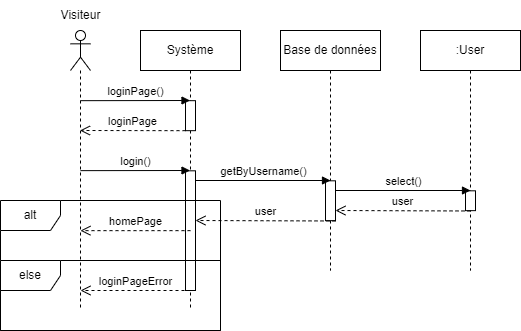

The diagram above was exported from draw.io. Its source (the exported page's mxGraphModel, read from the mxfile embedded in the PNG):
<mxGraphModel dx="1290" dy="541" grid="1" gridSize="10" guides="1" tooltips="1" connect="1" arrows="1" fold="1" page="1" pageScale="1" pageWidth="827" pageHeight="1169" math="0" shadow="0">
  <root>
    <mxCell id="0" />
    <mxCell id="1" parent="0" />
    <mxCell id="eJ_W1vjdf8XcRdMKrFDC-1" value="" style="shape=umlLifeline;perimeter=lifelinePerimeter;whiteSpace=wrap;html=1;container=1;dropTarget=0;collapsible=0;recursiveResize=0;outlineConnect=0;portConstraint=eastwest;newEdgeStyle={&quot;edgeStyle&quot;:&quot;elbowEdgeStyle&quot;,&quot;elbow&quot;:&quot;vertical&quot;,&quot;curved&quot;:0,&quot;rounded&quot;:0};participant=umlActor;" vertex="1" parent="1">
      <mxGeometry x="130" y="80" width="20" height="280" as="geometry" />
    </mxCell>
    <mxCell id="eJ_W1vjdf8XcRdMKrFDC-2" value="Visiteur" style="text;html=1;align=center;verticalAlign=middle;resizable=0;points=[];autosize=1;strokeColor=none;fillColor=none;" vertex="1" parent="1">
      <mxGeometry x="110" y="50" width="60" height="30" as="geometry" />
    </mxCell>
    <mxCell id="eJ_W1vjdf8XcRdMKrFDC-3" value="Système" style="shape=umlLifeline;perimeter=lifelinePerimeter;whiteSpace=wrap;html=1;container=1;dropTarget=0;collapsible=0;recursiveResize=0;outlineConnect=0;portConstraint=eastwest;newEdgeStyle={&quot;edgeStyle&quot;:&quot;elbowEdgeStyle&quot;,&quot;elbow&quot;:&quot;vertical&quot;,&quot;curved&quot;:0,&quot;rounded&quot;:0};" vertex="1" parent="1">
      <mxGeometry x="200" y="80" width="100" height="280" as="geometry" />
    </mxCell>
    <mxCell id="eJ_W1vjdf8XcRdMKrFDC-4" value="" style="html=1;points=[];perimeter=orthogonalPerimeter;outlineConnect=0;targetShapes=umlLifeline;portConstraint=eastwest;newEdgeStyle={&quot;edgeStyle&quot;:&quot;elbowEdgeStyle&quot;,&quot;elbow&quot;:&quot;vertical&quot;,&quot;curved&quot;:0,&quot;rounded&quot;:0};" vertex="1" parent="eJ_W1vjdf8XcRdMKrFDC-3">
      <mxGeometry x="45" y="70.17" width="10" height="30" as="geometry" />
    </mxCell>
    <mxCell id="eJ_W1vjdf8XcRdMKrFDC-5" value="Base de données" style="shape=umlLifeline;perimeter=lifelinePerimeter;whiteSpace=wrap;html=1;container=1;dropTarget=0;collapsible=0;recursiveResize=0;outlineConnect=0;portConstraint=eastwest;newEdgeStyle={&quot;edgeStyle&quot;:&quot;elbowEdgeStyle&quot;,&quot;elbow&quot;:&quot;vertical&quot;,&quot;curved&quot;:0,&quot;rounded&quot;:0};" vertex="1" parent="1">
      <mxGeometry x="340" y="80" width="100" height="240" as="geometry" />
    </mxCell>
    <mxCell id="eJ_W1vjdf8XcRdMKrFDC-6" value=":User" style="shape=umlLifeline;perimeter=lifelinePerimeter;whiteSpace=wrap;html=1;container=1;dropTarget=0;collapsible=0;recursiveResize=0;outlineConnect=0;portConstraint=eastwest;newEdgeStyle={&quot;edgeStyle&quot;:&quot;elbowEdgeStyle&quot;,&quot;elbow&quot;:&quot;vertical&quot;,&quot;curved&quot;:0,&quot;rounded&quot;:0};" vertex="1" parent="1">
      <mxGeometry x="480" y="80" width="100" height="240" as="geometry" />
    </mxCell>
    <mxCell id="eJ_W1vjdf8XcRdMKrFDC-7" value="loginPage()" style="html=1;verticalAlign=bottom;endArrow=block;edgeStyle=elbowEdgeStyle;elbow=vertical;curved=0;rounded=0;" edge="1" parent="1">
      <mxGeometry width="80" relative="1" as="geometry">
        <mxPoint x="140" y="150.17000000000002" as="sourcePoint" />
        <mxPoint x="249.50000000000023" y="150.0033333333334" as="targetPoint" />
      </mxGeometry>
    </mxCell>
    <mxCell id="eJ_W1vjdf8XcRdMKrFDC-8" value="loginPage" style="html=1;verticalAlign=bottom;endArrow=open;dashed=1;endSize=8;edgeStyle=elbowEdgeStyle;elbow=vertical;curved=0;rounded=0;" edge="1" parent="1">
      <mxGeometry relative="1" as="geometry">
        <mxPoint x="245" y="180.17000000000002" as="sourcePoint" />
        <mxPoint x="139.5" y="179.82999999999998" as="targetPoint" />
      </mxGeometry>
    </mxCell>
    <mxCell id="eJ_W1vjdf8XcRdMKrFDC-9" value="" style="html=1;points=[];perimeter=orthogonalPerimeter;outlineConnect=0;targetShapes=umlLifeline;portConstraint=eastwest;newEdgeStyle={&quot;edgeStyle&quot;:&quot;elbowEdgeStyle&quot;,&quot;elbow&quot;:&quot;vertical&quot;,&quot;curved&quot;:0,&quot;rounded&quot;:0};" vertex="1" parent="1">
      <mxGeometry x="245" y="220.31" width="10" height="119.69" as="geometry" />
    </mxCell>
    <mxCell id="eJ_W1vjdf8XcRdMKrFDC-10" value="" style="html=1;points=[];perimeter=orthogonalPerimeter;outlineConnect=0;targetShapes=umlLifeline;portConstraint=eastwest;newEdgeStyle={&quot;edgeStyle&quot;:&quot;elbowEdgeStyle&quot;,&quot;elbow&quot;:&quot;vertical&quot;,&quot;curved&quot;:0,&quot;rounded&quot;:0};" vertex="1" parent="1">
      <mxGeometry x="385" y="230.31" width="10" height="39.83" as="geometry" />
    </mxCell>
    <mxCell id="eJ_W1vjdf8XcRdMKrFDC-11" value="" style="html=1;points=[];perimeter=orthogonalPerimeter;outlineConnect=0;targetShapes=umlLifeline;portConstraint=eastwest;newEdgeStyle={&quot;edgeStyle&quot;:&quot;elbowEdgeStyle&quot;,&quot;elbow&quot;:&quot;vertical&quot;,&quot;curved&quot;:0,&quot;rounded&quot;:0};" vertex="1" parent="1">
      <mxGeometry x="525" y="240.31" width="10" height="19.83" as="geometry" />
    </mxCell>
    <mxCell id="eJ_W1vjdf8XcRdMKrFDC-12" value="login()" style="html=1;verticalAlign=bottom;endArrow=block;edgeStyle=elbowEdgeStyle;elbow=vertical;curved=0;rounded=0;" edge="1" parent="1">
      <mxGeometry width="80" relative="1" as="geometry">
        <mxPoint x="140" y="220.14" as="sourcePoint" />
        <mxPoint x="249.5" y="219.99714285714282" as="targetPoint" />
      </mxGeometry>
    </mxCell>
    <mxCell id="eJ_W1vjdf8XcRdMKrFDC-13" value="homePage" style="html=1;verticalAlign=bottom;endArrow=open;dashed=1;endSize=8;edgeStyle=elbowEdgeStyle;elbow=vertical;curved=0;rounded=0;" edge="1" parent="1">
      <mxGeometry relative="1" as="geometry">
        <mxPoint x="250" y="280.14" as="sourcePoint" />
        <mxPoint x="139.92857142857144" y="280.14" as="targetPoint" />
        <Array as="points">
          <mxPoint x="220" y="280.14" />
        </Array>
      </mxGeometry>
    </mxCell>
    <mxCell id="eJ_W1vjdf8XcRdMKrFDC-14" value="getByUsername()" style="html=1;verticalAlign=bottom;endArrow=block;edgeStyle=elbowEdgeStyle;elbow=vertical;curved=0;rounded=0;" edge="1" parent="1" source="eJ_W1vjdf8XcRdMKrFDC-9">
      <mxGeometry width="80" relative="1" as="geometry">
        <mxPoint x="260" y="230.14" as="sourcePoint" />
        <mxPoint x="390" y="230.14" as="targetPoint" />
      </mxGeometry>
    </mxCell>
    <mxCell id="eJ_W1vjdf8XcRdMKrFDC-15" value="select()" style="html=1;verticalAlign=bottom;endArrow=block;edgeStyle=elbowEdgeStyle;elbow=vertical;curved=0;rounded=0;" edge="1" parent="1" source="eJ_W1vjdf8XcRdMKrFDC-10">
      <mxGeometry width="80" relative="1" as="geometry">
        <mxPoint x="410" y="240.14" as="sourcePoint" />
        <mxPoint x="530" y="240.14" as="targetPoint" />
      </mxGeometry>
    </mxCell>
    <mxCell id="eJ_W1vjdf8XcRdMKrFDC-16" value="user" style="html=1;verticalAlign=bottom;endArrow=open;dashed=1;endSize=8;edgeStyle=elbowEdgeStyle;elbow=vertical;curved=0;rounded=0;" edge="1" parent="1" target="eJ_W1vjdf8XcRdMKrFDC-10">
      <mxGeometry relative="1" as="geometry">
        <mxPoint x="530" y="260.48" as="sourcePoint" />
        <mxPoint x="420" y="260.31" as="targetPoint" />
      </mxGeometry>
    </mxCell>
    <mxCell id="eJ_W1vjdf8XcRdMKrFDC-17" value="user" style="html=1;verticalAlign=bottom;endArrow=open;dashed=1;endSize=8;edgeStyle=elbowEdgeStyle;elbow=vertical;curved=0;rounded=0;" edge="1" parent="1" target="eJ_W1vjdf8XcRdMKrFDC-9">
      <mxGeometry relative="1" as="geometry">
        <mxPoint x="395" y="270.48" as="sourcePoint" />
        <mxPoint x="260" y="271.14" as="targetPoint" />
      </mxGeometry>
    </mxCell>
    <mxCell id="eJ_W1vjdf8XcRdMKrFDC-18" value="alt" style="shape=umlFrame;whiteSpace=wrap;html=1;pointerEvents=0;" vertex="1" parent="1">
      <mxGeometry x="60" y="250" width="220" height="130" as="geometry" />
    </mxCell>
    <mxCell id="eJ_W1vjdf8XcRdMKrFDC-19" value="loginPageError" style="html=1;verticalAlign=bottom;endArrow=open;dashed=1;endSize=8;edgeStyle=elbowEdgeStyle;elbow=vertical;curved=0;rounded=0;" edge="1" parent="1">
      <mxGeometry relative="1" as="geometry">
        <mxPoint x="250" y="340" as="sourcePoint" />
        <mxPoint x="140" y="340" as="targetPoint" />
        <Array as="points">
          <mxPoint x="215" y="340" />
        </Array>
      </mxGeometry>
    </mxCell>
    <mxCell id="eJ_W1vjdf8XcRdMKrFDC-20" value="else" style="shape=umlFrame;whiteSpace=wrap;html=1;pointerEvents=0;" vertex="1" parent="1">
      <mxGeometry x="60" y="310" width="220" height="70" as="geometry" />
    </mxCell>
  </root>
</mxGraphModel>